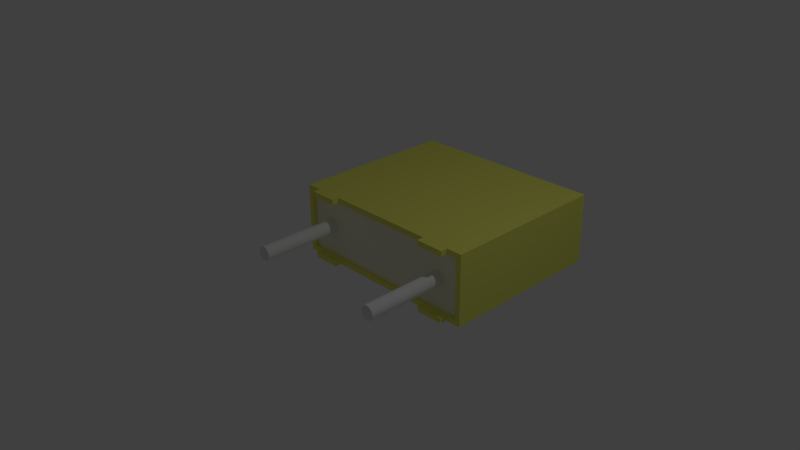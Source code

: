 # Source: 1nF_50V_5_08MM.blend  (saved by Blender 2.73.0; exported with 4.5.12 LTS)
import bpy
from mathutils import Matrix  # noqa: F401  (used for matrix-valued properties, if any)

bpy.ops.wm.read_factory_settings(use_empty=True)
scene = bpy.context.scene
scene.name = 'Scene'

# ---- collections
col_collection_1 = bpy.data.collections.new('Collection 1'); scene.collection.children.link(col_collection_1)

# ---- materials (node trees are filled in below, after node groups)
mat_shape_008 = bpy.data.materials.new('Shape.008')
mat_shape_008.alpha_threshold = 0.0
mat_shape_008.use_transparent_shadow = False
mat_shape_008.diffuse_color = (0.8333, 0.8333, 0.8333, 1.0)
mat_shape_008.roughness = 0.5
mat_shape_007 = bpy.data.materials.new('Shape.007')
mat_shape_007.alpha_threshold = 0.0
mat_shape_007.use_transparent_shadow = False
mat_shape_007.diffuse_color = (0.8333, 0.8333, 0.8333, 1.0)
mat_shape_007.roughness = 0.5
mat_shape_006 = bpy.data.materials.new('Shape.006')
mat_shape_006.alpha_threshold = 0.0
mat_shape_006.use_transparent_shadow = False
mat_shape_006.diffuse_color = (0.9, 0.9, 0.7, 1.0)
mat_shape_006.roughness = 0.5
mat_shape_005 = bpy.data.materials.new('Shape.005')
mat_shape_005.alpha_threshold = 0.0
mat_shape_005.use_transparent_shadow = False
mat_shape_005.diffuse_color = (0.8533, 0.8533, 0.1667, 1.0)
mat_shape_005.roughness = 0.5
mat_shape_004 = bpy.data.materials.new('Shape.004')
mat_shape_004.alpha_threshold = 0.0
mat_shape_004.use_transparent_shadow = False
mat_shape_004.diffuse_color = (0.8533, 0.8533, 0.1667, 1.0)
mat_shape_004.roughness = 0.5
mat_shape_003 = bpy.data.materials.new('Shape.003')
mat_shape_003.alpha_threshold = 0.0
mat_shape_003.use_transparent_shadow = False
mat_shape_003.diffuse_color = (0.8533, 0.8533, 0.1667, 1.0)
mat_shape_003.roughness = 0.5
mat_shape_002 = bpy.data.materials.new('Shape.002')
mat_shape_002.alpha_threshold = 0.0
mat_shape_002.use_transparent_shadow = False
mat_shape_002.diffuse_color = (0.8533, 0.8533, 0.1667, 1.0)
mat_shape_002.roughness = 0.5
mat_shape_001 = bpy.data.materials.new('Shape.001')
mat_shape_001.alpha_threshold = 0.0
mat_shape_001.use_transparent_shadow = False
mat_shape_001.diffuse_color = (0.8533, 0.8533, 0.1667, 1.0)
mat_shape_001.roughness = 0.5
mat_shape = bpy.data.materials.new('Shape')
mat_shape.alpha_threshold = 0.0
mat_shape.use_transparent_shadow = False
mat_shape.diffuse_color = (1.0, 1.0, 1.0, 1.0)
mat_shape.roughness = 0.5

# ---- material node trees

# ---- world
world_world = bpy.data.worlds.new('World'); scene.world = world_world
world_world.color = (0.05088, 0.05088, 0.05088)
world_world.use_sun_shadow = False
world_world.sun_shadow_jitter_overblur = 0.0
world_world.cycles.sampling_method = 'MANUAL'
world_world.cycles.sample_map_resolution = 256

# ---- cameras
cam_camera = bpy.data.cameras.new('Camera')
cam_camera.clip_end = 100.0
cam_camera.lens = 35.0
cam_camera.sensor_width = 32.0
cam_camera.sensor_height = 18.0
cam_camera.ortho_scale = 7.314
cam_camera.dof.focus_distance = 0.0
cam_camera.dof.aperture_fstop = 128.0

# ---- lights
light_lamp = bpy.data.lights.new('Lamp', 'POINT')
light_lamp.transmission_factor = 0.0
light_lamp.cutoff_distance = 30.0
light_lamp.energy = 100.0
light_lamp.shadow_buffer_clip_start = 1.001
light_lamp.shadow_soft_size = 0.1
light_lamp.shadow_maximum_resolution = 0.006
light_lamp.use_absolute_resolution = True
light_lamp.cycles.use_multiple_importance_sampling = False

# ---- meshes
me_shapeindexedfaceset = bpy.data.meshes.new('ShapeIndexedFaceSet')
me_shapeindexedfaceset.from_pydata([(0.0, 0.0, 0.0), (1.1, 7.259e-17, 0.15), (1.092, -0.03827, 0.15), (1.071, -0.07071, 0.15), (1.038, -0.09239, 0.15), (1.0, -0.1, 0.15), (0.9617, -0.09239, 0.15), (0.9293, -0.07071, 0.15), (0.9076, -0.03827, 0.15), (0.9, 6.035e-17, 0.15), (0.9076, 0.03827, 0.15), (0.9293, 0.07071, 0.15), (0.9617, 0.09239, 0.15), (1.0, 0.1, 0.15), (1.038, 0.09239, 0.15), (1.071, 0.07071, 0.15), (1.092, 0.03827, 0.15), (1.1, -4.987e-17, -1.0), (1.092, -0.03827, -1.0), (1.071, -0.07071, -1.0), (1.038, -0.09239, -1.0), (1.0, -0.1, -1.0), (0.9617, -0.09239, -1.0), (0.9293, -0.07071, -1.0), (0.9076, -0.03827, -1.0), (0.9, -6.211e-17, -1.0), (0.9076, 0.03827, -1.0), (0.9293, 0.07071, -1.0), (0.9617, 0.09239, -1.0), (1.0, 0.1, -1.0), (1.038, 0.09239, -1.0), (1.071, 0.07071, -1.0), (1.092, 0.03827, -1.0)], [], [(1, 2, 18, 17), (1, 16, 15), (1, 15, 14), (1, 14, 13), (1, 13, 12), (1, 12, 11), (1, 11, 10), (1, 10, 9), (1, 9, 8), (1, 8, 7), (1, 7, 6), (1, 6, 5), (1, 5, 4), (1, 4, 3), (1, 3, 2), (1, 17, 32, 16), (2, 3, 19, 18), (3, 4, 20, 19), (4, 5, 21, 20), (5, 6, 22, 21), (6, 7, 23, 22), (7, 8, 24, 23), (8, 9, 25, 24), (9, 10, 26, 25), (10, 11, 27, 26), (11, 12, 28, 27), (12, 13, 29, 28), (13, 14, 30, 29), (14, 15, 31, 30), (15, 16, 32, 31), (17, 18, 19), (17, 19, 20), (17, 20, 21), (17, 21, 22), (17, 22, 23), (17, 23, 24), (17, 24, 25), (17, 25, 26), (17, 26, 27), (17, 27, 28), (17, 28, 29), (17, 29, 30), (17, 30, 31), (17, 31, 32)])
me_shapeindexedfaceset.materials.append(mat_shape_008)
me_shapeindexedfaceset.use_remesh_preserve_volume = False
me_shapeindexedfaceset.use_remesh_preserve_attributes = False
me_shapeindexedfaceset.use_mirror_vertex_groups = False
me_shapeindexedfaceset.update()
me_shapeindexedfaceset_008 = bpy.data.meshes.new('ShapeIndexedFaceSet.008')
me_shapeindexedfaceset_008.from_pydata([(0.0, 0.0, 0.0), (-0.9, 7.259e-17, 0.15), (-0.9076, -0.03827, 0.15), (-0.9293, -0.07071, 0.15), (-0.9617, -0.09239, 0.15), (-1.0, -0.1, 0.15), (-1.038, -0.09239, 0.15), (-1.071, -0.07071, 0.15), (-1.092, -0.03827, 0.15), (-1.1, 6.035e-17, 0.15), (-1.092, 0.03827, 0.15), (-1.071, 0.07071, 0.15), (-1.038, 0.09239, 0.15), (-1.0, 0.1, 0.15), (-0.9617, 0.09239, 0.15), (-0.9293, 0.07071, 0.15), (-0.9076, 0.03827, 0.15), (-0.9, -4.987e-17, -1.0), (-0.9076, -0.03827, -1.0), (-0.9293, -0.07071, -1.0), (-0.9617, -0.09239, -1.0), (-1.0, -0.1, -1.0), (-1.038, -0.09239, -1.0), (-1.071, -0.07071, -1.0), (-1.092, -0.03827, -1.0), (-1.1, -6.211e-17, -1.0), (-1.092, 0.03827, -1.0), (-1.071, 0.07071, -1.0), (-1.038, 0.09239, -1.0), (-1.0, 0.1, -1.0), (-0.9617, 0.09239, -1.0), (-0.9293, 0.07071, -1.0), (-0.9076, 0.03827, -1.0)], [], [(1, 2, 18, 17), (1, 16, 15), (1, 15, 14), (1, 14, 13), (1, 13, 12), (1, 12, 11), (1, 11, 10), (1, 10, 9), (1, 9, 8), (1, 8, 7), (1, 7, 6), (1, 6, 5), (1, 5, 4), (1, 4, 3), (1, 3, 2), (1, 17, 32, 16), (2, 3, 19, 18), (3, 4, 20, 19), (4, 5, 21, 20), (5, 6, 22, 21), (6, 7, 23, 22), (7, 8, 24, 23), (8, 9, 25, 24), (9, 10, 26, 25), (10, 11, 27, 26), (11, 12, 28, 27), (12, 13, 29, 28), (13, 14, 30, 29), (14, 15, 31, 30), (15, 16, 32, 31), (17, 18, 19), (17, 19, 20), (17, 20, 21), (17, 21, 22), (17, 22, 23), (17, 23, 24), (17, 24, 25), (17, 25, 26), (17, 26, 27), (17, 27, 28), (17, 28, 29), (17, 29, 30), (17, 30, 31), (17, 31, 32)])
me_shapeindexedfaceset_008.materials.append(mat_shape_007)
me_shapeindexedfaceset_008.use_remesh_preserve_volume = False
me_shapeindexedfaceset_008.use_remesh_preserve_attributes = False
me_shapeindexedfaceset_008.use_mirror_vertex_groups = False
me_shapeindexedfaceset_008.update()
me_shapeindexedfaceset_007 = bpy.data.meshes.new('ShapeIndexedFaceSet.007')
me_shapeindexedfaceset_007.from_pydata([(0.0, 0.0, 0.0), (-1.35, -0.425, 0.15), (-1.35, 0.425, 0.15), (1.35, 0.425, 0.15), (1.35, -0.425, 0.15)], [], [(1, 2, 3, 4)])
me_shapeindexedfaceset_007.materials.append(mat_shape_006)
me_shapeindexedfaceset_007.use_remesh_preserve_volume = False
me_shapeindexedfaceset_007.use_remesh_preserve_attributes = False
me_shapeindexedfaceset_007.use_mirror_vertex_groups = False
me_shapeindexedfaceset_007.update()
me_shapeindexedfaceset_006 = bpy.data.meshes.new('ShapeIndexedFaceSet.006')
me_shapeindexedfaceset_006.from_pydata([(0.0, 0.0, 0.0), (-1.425, -0.5, 2.5), (-1.425, 0.5, 2.5), (1.425, 0.5, 2.5), (1.425, -0.5, 2.5), (-1.425, -0.5, 0.1), (-1.425, 0.5, 0.1), (1.425, 0.5, 0.1), (1.425, -0.5, 0.1), (-1.35, -0.425, 0.1), (-1.35, 0.425, 0.1), (1.35, 0.425, 0.1), (1.35, -0.425, 0.1), (-1.35, -0.425, 0.15), (-1.35, 0.425, 0.15), (1.35, 0.425, 0.15), (1.35, -0.425, 0.15)], [], [(1, 2, 6, 5), (1, 4, 3, 2), (1, 5, 8, 4), (2, 3, 7, 6), (3, 4, 8, 7), (5, 6, 10, 9), (5, 9, 12, 8), (6, 7, 11, 10), (7, 8, 12, 11), (9, 10, 14, 13), (9, 13, 16, 12), (10, 11, 15, 14), (11, 12, 16, 15)])
me_shapeindexedfaceset_006.materials.append(mat_shape_005)
me_shapeindexedfaceset_006.use_remesh_preserve_volume = False
me_shapeindexedfaceset_006.use_remesh_preserve_attributes = False
me_shapeindexedfaceset_006.use_mirror_vertex_groups = False
me_shapeindexedfaceset_006.update()
me_shapeindexedfaceset_005 = bpy.data.meshes.new('ShapeIndexedFaceSet.005')
me_shapeindexedfaceset_005.from_pydata([(0.0, 0.0, 0.0), (0.8, 0.425, 0.1), (0.8, 0.5, 0.1), (1.2, 0.5, 0.1), (1.2, 0.425, 0.1), (0.8, 0.425, 0.0), (0.8, 0.5, 0.0), (1.2, 0.5, 0.0), (1.2, 0.425, 0.0)], [], [(1, 2, 6, 5), (1, 4, 3, 2), (1, 5, 8, 4), (2, 3, 7, 6), (3, 4, 8, 7), (5, 6, 7, 8)])
me_shapeindexedfaceset_005.materials.append(mat_shape_004)
me_shapeindexedfaceset_005.use_remesh_preserve_volume = False
me_shapeindexedfaceset_005.use_remesh_preserve_attributes = False
me_shapeindexedfaceset_005.use_mirror_vertex_groups = False
me_shapeindexedfaceset_005.update()
me_shapeindexedfaceset_004 = bpy.data.meshes.new('ShapeIndexedFaceSet.004')
me_shapeindexedfaceset_004.from_pydata([(0.0, 0.0, 0.0), (-1.2, 0.425, 0.1), (-1.2, 0.5, 0.1), (-0.8, 0.5, 0.1), (-0.8, 0.425, 0.1), (-1.2, 0.425, 0.0), (-1.2, 0.5, 0.0), (-0.8, 0.5, 0.0), (-0.8, 0.425, 0.0)], [], [(1, 2, 6, 5), (1, 4, 3, 2), (1, 5, 8, 4), (2, 3, 7, 6), (3, 4, 8, 7), (5, 6, 7, 8)])
me_shapeindexedfaceset_004.materials.append(mat_shape_003)
me_shapeindexedfaceset_004.use_remesh_preserve_volume = False
me_shapeindexedfaceset_004.use_remesh_preserve_attributes = False
me_shapeindexedfaceset_004.use_mirror_vertex_groups = False
me_shapeindexedfaceset_004.update()
me_shapeindexedfaceset_003 = bpy.data.meshes.new('ShapeIndexedFaceSet.003')
me_shapeindexedfaceset_003.from_pydata([(0.0, 0.0, 0.0), (0.8, -0.5, 0.1), (0.8, -0.425, 0.1), (1.2, -0.425, 0.1), (1.2, -0.5, 0.1), (0.8, -0.5, 0.0), (0.8, -0.425, 0.0), (1.2, -0.425, 0.0), (1.2, -0.5, 0.0)], [], [(1, 2, 6, 5), (1, 4, 3, 2), (1, 5, 8, 4), (2, 3, 7, 6), (3, 4, 8, 7), (5, 6, 7, 8)])
me_shapeindexedfaceset_003.materials.append(mat_shape_002)
me_shapeindexedfaceset_003.use_remesh_preserve_volume = False
me_shapeindexedfaceset_003.use_remesh_preserve_attributes = False
me_shapeindexedfaceset_003.use_mirror_vertex_groups = False
me_shapeindexedfaceset_003.update()
me_shapeindexedfaceset_002 = bpy.data.meshes.new('ShapeIndexedFaceSet.002')
me_shapeindexedfaceset_002.from_pydata([(0.0, 0.0, 0.0), (-1.2, -0.5, 0.1), (-1.2, -0.425, 0.1), (-0.8, -0.425, 0.1), (-0.8, -0.5, 0.1), (-1.2, -0.5, 0.0), (-1.2, -0.425, 0.0), (-0.8, -0.425, 0.0), (-0.8, -0.5, 0.0)], [], [(1, 2, 6, 5), (1, 4, 3, 2), (1, 5, 8, 4), (2, 3, 7, 6), (3, 4, 8, 7), (5, 6, 7, 8)])
me_shapeindexedfaceset_002.materials.append(mat_shape_001)
me_shapeindexedfaceset_002.use_remesh_preserve_volume = False
me_shapeindexedfaceset_002.use_remesh_preserve_attributes = False
me_shapeindexedfaceset_002.use_mirror_vertex_groups = False
me_shapeindexedfaceset_002.update()
me_shapeindexedfaceset_001 = bpy.data.meshes.new('ShapeIndexedFaceSet.001')
me_shapeindexedfaceset_001.from_pydata([(0.0, 0.0, 0.0), (-1.048, -0.5265, 0.9427), (-0.9613, -0.5265, 0.8771), (-0.5651, -0.5265, 0.8771), (-0.4785, -0.5265, 0.9427), (-0.5651, -0.5265, 1.008), (-0.6976, -0.5265, 1.008), (-0.6976, -0.5265, 1.714), (-0.8275, -0.5265, 1.714), (-1.005, -0.5265, 1.593), (-1.036, -0.5265, 1.564), (-1.045, -0.5265, 1.529), (-1.029, -0.5265, 1.491), (-0.9902, -0.5265, 1.477), (-0.9364, -0.5265, 1.494), (-0.8288, -0.5265, 1.57), (-0.8288, -0.5265, 1.008), (-0.9613, -0.5265, 1.008), (-1.026, -0.5265, 0.9945), (-1.048, -0.3953, 0.9427), (-0.9613, -0.3953, 0.8771), (-0.5651, -0.3953, 0.8771), (-0.4785, -0.3953, 0.9427), (-0.5651, -0.3953, 1.008), (-0.6976, -0.3953, 1.008), (-0.6976, -0.3953, 1.714), (-0.8275, -0.3953, 1.714), (-1.005, -0.3953, 1.593), (-1.036, -0.3953, 1.564), (-1.045, -0.3953, 1.529), (-1.029, -0.3953, 1.491), (-0.9902, -0.3953, 1.477), (-0.9364, -0.3953, 1.494), (-0.8288, -0.3953, 1.57), (-0.8288, -0.3953, 1.008), (-0.9613, -0.3953, 1.008), (-1.026, -0.3953, 0.9945), (0.02402, -0.5265, 1.714), (-0.1354, -0.5265, 1.661), (-0.2312, -0.5265, 1.527), (-0.2607, -0.5265, 1.348), (-0.2607, -0.5265, 1.223), (-0.1879, -0.5265, 0.9636), (0.02402, -0.5265, 0.8574), (0.1834, -0.5265, 0.9105), (0.2792, -0.5265, 1.044), (0.3087, -0.5265, 1.223), (0.3087, -0.5265, 1.348), (0.2359, -0.5265, 1.608), (-0.1295, -0.5265, 1.357), (-0.0875, -0.5265, 1.521), (0.02402, -0.5265, 1.583), (0.1355, -0.5265, 1.521), (0.1775, -0.5265, 1.357), (0.1775, -0.5265, 1.214), (0.1355, -0.5265, 1.05), (0.02402, -0.5265, 0.9886), (-0.0875, -0.5265, 1.05), (-0.1295, -0.5265, 1.214), (0.02402, -0.3953, 1.714), (-0.1354, -0.3953, 1.661), (-0.2312, -0.3953, 1.527), (-0.2607, -0.3953, 1.348), (-0.2607, -0.3953, 1.223), (-0.1879, -0.3953, 0.9636), (0.02402, -0.3953, 0.8574), (0.1834, -0.3953, 0.9105), (0.2792, -0.3953, 1.044), (0.3087, -0.3953, 1.223), (0.3087, -0.3953, 1.348), (0.2359, -0.3953, 1.608), (-0.1295, -0.3953, 1.357), (-0.0875, -0.3953, 1.521), (0.02402, -0.3953, 1.583), (0.1355, -0.3953, 1.521), (0.1775, -0.3953, 1.357), (0.1775, -0.3953, 1.214), (0.1355, -0.3953, 1.05), (0.02402, -0.3953, 0.9886), (-0.0875, -0.3953, 1.05), (-0.1295, -0.3953, 1.214), (1.057, -0.5265, 1.628), (1.034, -0.5265, 1.679), (0.97, -0.5265, 1.693), (0.5737, -0.5265, 1.693), (0.5737, -0.5265, 1.321), (0.5921, -0.5265, 1.268), (0.6393, -0.5265, 1.247), (0.7141, -0.5265, 1.275), (0.8335, -0.5265, 1.302), (0.9398, -0.5265, 1.258), (0.9805, -0.5265, 1.141), (0.9319, -0.5265, 1.026), (0.781, -0.5265, 0.9886), (0.6833, -0.5265, 0.9984), (0.6308, -0.5265, 1.02), (0.602, -0.5265, 1.042), (0.5698, -0.5265, 1.052), (0.5239, -0.5265, 1.033), (0.5042, -0.5265, 0.9873), (0.5842, -0.5265, 0.8948), (0.7824, -0.5265, 0.8574), (0.9234, -0.5265, 0.8771), (1.019, -0.5265, 0.9256), (1.076, -0.5265, 0.9945), (1.104, -0.5265, 1.07), (1.112, -0.5265, 1.142), (1.033, -0.5265, 1.351), (0.8348, -0.5265, 1.433), (0.7049, -0.5265, 1.411), (0.7049, -0.5265, 1.562), (0.97, -0.5265, 1.562), (1.057, -0.3953, 1.628), (1.034, -0.3953, 1.679), (0.97, -0.3953, 1.693), (0.5737, -0.3953, 1.693), (0.5737, -0.3953, 1.321), (0.5921, -0.3953, 1.268), (0.6393, -0.3953, 1.247), (0.7141, -0.3953, 1.275), (0.8335, -0.3953, 1.302), (0.9398, -0.3953, 1.258), (0.9805, -0.3953, 1.141), (0.9319, -0.3953, 1.026), (0.781, -0.3953, 0.9886), (0.6833, -0.3953, 0.9984), (0.6308, -0.3953, 1.02), (0.602, -0.3953, 1.042), (0.5698, -0.3953, 1.052), (0.5239, -0.3953, 1.033), (0.5042, -0.3953, 0.9873), (0.5842, -0.3953, 0.8948), (0.7824, -0.3953, 0.8574), (0.9234, -0.3953, 0.8771), (1.019, -0.3953, 0.9256), (1.076, -0.3953, 0.9945), (1.104, -0.3953, 1.07), (1.112, -0.3953, 1.142), (1.033, -0.3953, 1.351), (0.8348, -0.3953, 1.433), (0.7049, -0.3953, 1.411), (0.7049, -0.3953, 1.562), (0.97, -0.3953, 1.562)], [], [(1, 2, 17, 18), (1, 18, 36, 19), (1, 19, 20, 2), (2, 3, 6, 16), (2, 16, 17), (2, 20, 21, 3), (3, 4, 5, 6), (3, 21, 22, 4), (4, 22, 23, 5), (5, 23, 24, 6), (6, 7, 15, 16), (6, 24, 25, 7), (7, 8, 15), (7, 25, 26, 8), (8, 9, 14, 15), (8, 26, 27, 9), (9, 10, 13, 14), (9, 27, 28, 10), (10, 11, 12, 13), (10, 28, 29, 11), (11, 29, 30, 12), (12, 30, 31, 13), (13, 31, 32, 14), (14, 32, 33, 15), (15, 33, 34, 16), (16, 34, 35, 17), (17, 35, 36, 18), (19, 36, 35, 20), (20, 34, 24, 21), (20, 35, 34), (21, 24, 23, 22), (24, 34, 33, 25), (25, 33, 26), (26, 33, 32, 27), (27, 32, 31, 28), (28, 31, 30, 29), (37, 38, 50, 51), (37, 48, 70, 59), (37, 51, 52, 48), (37, 59, 60, 38), (38, 39, 50), (38, 60, 61, 39), (39, 40, 49, 50), (39, 61, 62, 40), (40, 41, 58, 49), (40, 62, 63, 41), (41, 42, 57, 58), (41, 63, 64, 42), (42, 43, 56, 57), (42, 64, 65, 43), (43, 44, 55, 56), (43, 65, 66, 44), (44, 45, 55), (44, 66, 67, 45), (45, 46, 54, 55), (45, 67, 68, 46), (46, 47, 53, 54), (46, 68, 69, 47), (47, 48, 52, 53), (47, 69, 70, 48), (49, 58, 80, 71), (49, 71, 72, 50), (50, 72, 73, 51), (51, 73, 74, 52), (52, 74, 75, 53), (53, 75, 76, 54), (54, 76, 77, 55), (55, 77, 78, 56), (56, 78, 79, 57), (57, 79, 80, 58), (59, 70, 74, 73), (59, 73, 72, 60), (60, 72, 61), (61, 72, 71, 62), (62, 71, 80, 63), (63, 80, 79, 64), (64, 79, 78, 65), (65, 78, 77, 66), (66, 77, 67), (67, 77, 76, 68), (68, 76, 75, 69), (69, 75, 74, 70), (81, 82, 83, 111), (81, 111, 142, 112), (81, 112, 113, 82), (82, 113, 114, 83), (83, 84, 110, 111), (83, 114, 115, 84), (84, 85, 109, 110), (84, 115, 116, 85), (85, 86, 87), (85, 87, 88, 109), (85, 116, 117, 86), (86, 117, 118, 87), (87, 118, 119, 88), (88, 89, 108, 109), (88, 119, 120, 89), (89, 90, 107, 108), (89, 120, 121, 90), (90, 91, 106, 107), (90, 121, 122, 91), (91, 92, 104, 105), (91, 105, 106), (91, 122, 123, 92), (92, 93, 101, 102), (92, 102, 103, 104), (92, 123, 124, 93), (93, 94, 100, 101), (93, 124, 125, 94), (94, 95, 100), (94, 125, 126, 95), (95, 96, 99, 100), (95, 126, 127, 96), (96, 97, 98, 99), (96, 127, 128, 97), (97, 128, 129, 98), (98, 129, 130, 99), (99, 130, 131, 100), (100, 131, 132, 101), (101, 132, 133, 102), (102, 133, 134, 103), (103, 134, 135, 104), (104, 135, 136, 105), (105, 136, 137, 106), (106, 137, 138, 107), (107, 138, 139, 108), (108, 139, 140, 109), (109, 140, 141, 110), (110, 141, 142, 111), (112, 142, 114, 113), (114, 142, 141, 115), (115, 141, 140, 116), (116, 118, 117), (116, 140, 119, 118), (119, 140, 139, 120), (120, 139, 138, 121), (121, 138, 137, 122), (122, 136, 135, 123), (122, 137, 136), (123, 133, 132, 124), (123, 135, 134, 133), (124, 132, 131, 125), (125, 131, 126), (126, 131, 130, 127), (127, 130, 129, 128)])
me_shapeindexedfaceset_001.materials.append(mat_shape)
me_shapeindexedfaceset_001.use_remesh_preserve_volume = False
me_shapeindexedfaceset_001.use_remesh_preserve_attributes = False
me_shapeindexedfaceset_001.use_mirror_vertex_groups = False
me_shapeindexedfaceset_001.update()

# ---- objects
ob_shapeindexedfaceset_008 = bpy.data.objects.new('ShapeIndexedFaceSet.008', me_shapeindexedfaceset)
ob_shapeindexedfaceset_007 = bpy.data.objects.new('ShapeIndexedFaceSet.007', me_shapeindexedfaceset_008)
ob_shapeindexedfaceset_006 = bpy.data.objects.new('ShapeIndexedFaceSet.006', me_shapeindexedfaceset_007)
ob_shapeindexedfaceset_005 = bpy.data.objects.new('ShapeIndexedFaceSet.005', me_shapeindexedfaceset_006)
ob_shapeindexedfaceset_004 = bpy.data.objects.new('ShapeIndexedFaceSet.004', me_shapeindexedfaceset_005)
ob_shapeindexedfaceset_003 = bpy.data.objects.new('ShapeIndexedFaceSet.003', me_shapeindexedfaceset_004)
ob_shapeindexedfaceset_002 = bpy.data.objects.new('ShapeIndexedFaceSet.002', me_shapeindexedfaceset_003)
ob_shapeindexedfaceset_001 = bpy.data.objects.new('ShapeIndexedFaceSet.001', me_shapeindexedfaceset_002)
ob_shapeindexedfaceset = bpy.data.objects.new('ShapeIndexedFaceSet', me_shapeindexedfaceset_001)
ob_lamp = bpy.data.objects.new('Lamp', light_lamp)
ob_camera = bpy.data.objects.new('Camera', cam_camera)

# ---- transforms, parenting, visibility, modifiers, constraints
ob_shapeindexedfaceset_008.location = (0.0, 0.0, 0.0)
ob_shapeindexedfaceset_008.rotation_euler = (1.571, -0.0, 3.142)
ob_shapeindexedfaceset_008.lineart.crease_threshold = 0.0
ob_shapeindexedfaceset_007.location = (0.0, 0.0, 0.0)
ob_shapeindexedfaceset_007.rotation_euler = (1.571, -0.0, 3.142)
ob_shapeindexedfaceset_007.lineart.crease_threshold = 0.0
ob_shapeindexedfaceset_006.location = (0.0, 0.0, 0.0)
ob_shapeindexedfaceset_006.rotation_euler = (1.571, -0.0, 3.142)
ob_shapeindexedfaceset_006.lineart.crease_threshold = 0.0
ob_shapeindexedfaceset_005.location = (0.0, 0.0, 0.0)
ob_shapeindexedfaceset_005.rotation_euler = (1.571, -0.0, 3.142)
ob_shapeindexedfaceset_005.lineart.crease_threshold = 0.0
ob_shapeindexedfaceset_004.location = (0.0, 0.0, 0.0)
ob_shapeindexedfaceset_004.rotation_euler = (1.571, -0.0, 3.142)
ob_shapeindexedfaceset_004.lineart.crease_threshold = 0.0
ob_shapeindexedfaceset_003.location = (0.0, 0.0, 0.0)
ob_shapeindexedfaceset_003.rotation_euler = (1.571, -0.0, 3.142)
ob_shapeindexedfaceset_003.lineart.crease_threshold = 0.0
ob_shapeindexedfaceset_002.location = (0.0, 0.0, 0.0)
ob_shapeindexedfaceset_002.rotation_euler = (1.571, -0.0, 3.142)
ob_shapeindexedfaceset_002.lineart.crease_threshold = 0.0
ob_shapeindexedfaceset_001.location = (0.0, 0.0, 0.0)
ob_shapeindexedfaceset_001.rotation_euler = (1.571, -0.0, 3.142)
ob_shapeindexedfaceset_001.lineart.crease_threshold = 0.0
ob_shapeindexedfaceset.location = (0.0, 0.0, 0.0)
ob_shapeindexedfaceset.rotation_euler = (1.571, -0.0, 3.142)
ob_shapeindexedfaceset.lineart.crease_threshold = 0.0
ob_lamp.location = (4.076, 1.005, 5.904)
ob_lamp.rotation_euler = (0.6503, 0.05522, 1.866)
ob_lamp.lock_rotations_4d = False
ob_lamp.empty_display_type = 'ARROWS'
ob_lamp.color = (0.0, 0.0, 0.0, 0.0)
ob_lamp.lineart.crease_threshold = 0.0
ob_camera.location = (7.481, -6.508, 5.344)
ob_camera.rotation_euler = (1.109, 0.01082, 0.8149)
ob_camera.lock_rotations_4d = False
ob_camera.empty_display_type = 'ARROWS'
ob_camera.color = (0.0, 0.0, 0.0, 0.0)
ob_camera.display_type = 'WIRE'
ob_camera.lineart.crease_threshold = 0.0

# ---- collection membership
col_collection_1.objects.link(ob_shapeindexedfaceset_008)
col_collection_1.objects.link(ob_shapeindexedfaceset_007)
col_collection_1.objects.link(ob_shapeindexedfaceset_006)
col_collection_1.objects.link(ob_shapeindexedfaceset_005)
col_collection_1.objects.link(ob_shapeindexedfaceset_004)
col_collection_1.objects.link(ob_shapeindexedfaceset_003)
col_collection_1.objects.link(ob_shapeindexedfaceset_002)
col_collection_1.objects.link(ob_shapeindexedfaceset_001)
col_collection_1.objects.link(ob_shapeindexedfaceset)
col_collection_1.objects.link(ob_lamp)
col_collection_1.objects.link(ob_camera)

# ---- scene / render settings (as saved in the file)
scene.camera = ob_camera
scene.frame_start = 1; scene.frame_end = 250; scene.frame_set(1)
scene.render.engine = 'BLENDER_EEVEE_NEXT'
scene.render.resolution_percentage = 50
scene.render.dither_intensity = 0.0
scene.cycles.use_denoising = False
scene.cycles.samples = 10
scene.cycles.sampling_pattern = 'TABULATED_SOBOL'
scene.cycles.light_sampling_threshold = 0.0
scene.cycles.use_adaptive_sampling = False
scene.cycles.use_light_tree = False
scene.cycles.blur_glossy = 0.0
scene.cycles.pixel_filter_type = 'GAUSSIAN'
scene.cycles.sample_clamp_indirect = 0.0
scene.view_settings.view_transform = 'Standard'
bpy.context.view_layer.update()
